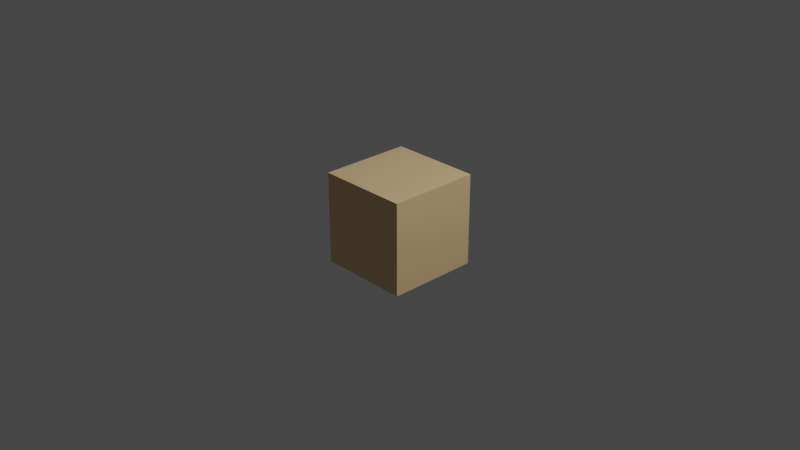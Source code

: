 # Source: Block.blend  (saved by Blender 3.4.6; exported with 4.5.12 LTS)
import bpy
from mathutils import Matrix  # noqa: F401  (used for matrix-valued properties, if any)

bpy.ops.wm.read_factory_settings(use_empty=True)
scene = bpy.context.scene
scene.name = 'Scene'

# ---- collections
col_collection = bpy.data.collections.new('Collection'); scene.collection.children.link(col_collection)

# ---- materials (node trees are filled in below, after node groups)
mat_material = bpy.data.materials.new('Material')
mat_material.alpha_threshold = 0.0
mat_material.use_transparent_shadow = False
mat_material.roughness = 0.5
mat_material.line_color = (0.0, 0.0, 0.0, 1.0)

# ---- material node trees
mat_material.use_nodes = True; mat_material.node_tree.nodes.clear()
_N = mat_material.node_tree.nodes; _L = mat_material.node_tree.links
n0 = _N.new('ShaderNodeOutputMaterial'); n0.name = 'Material Output'; n0.location = (300, 300)
n1 = _N.new('ShaderNodeBsdfPrincipled'); n1.name = 'Principled BSDF'; n1.location = (10, 300)
n1.distribution = 'GGX'
n1.subsurface_method = 'RANDOM_WALK_SKIN'
n1.inputs[0].default_value = (0.8, 0.5623, 0.293, 1.0)
n1.inputs[3].default_value = 1.45
n1.inputs[27].default_value = (0.0, 0.0, 0.0, 1.0)
n1.inputs[28].default_value = 1.0
_L.new(n1.outputs[0], n0.inputs[0])
n0.is_active_output = True

# ---- world
world_world = bpy.data.worlds.new('World'); scene.world = world_world
world_world.use_nodes = True; world_world.node_tree.nodes.clear()
_N = world_world.node_tree.nodes; _L = world_world.node_tree.links
n0 = _N.new('ShaderNodeOutputWorld'); n0.name = 'World Output'; n0.location = (300, 300)
n1 = _N.new('ShaderNodeBackground'); n1.name = 'Background'; n1.location = (10, 300)
n1.inputs[0].default_value = (0.05088, 0.05088, 0.05088, 1.0)
_L.new(n1.outputs[0], n0.inputs[0])
n0.is_active_output = True
world_world.color = (0.05088, 0.05088, 0.05088)
world_world.use_sun_shadow = False
world_world.sun_shadow_jitter_overblur = 0.0

# ---- cameras
cam_camera = bpy.data.cameras.new('Camera')
cam_camera.clip_end = 100.0
cam_camera.ortho_scale = 7.314

# ---- lights
light_light = bpy.data.lights.new('Light', 'POINT')
light_light.transmission_factor = 0.0
light_light.energy = 1000.0
light_light.shadow_soft_size = 0.1
light_light.shadow_maximum_resolution = 0.006
light_light.use_absolute_resolution = True

# ---- meshes
me_cube = bpy.data.meshes.new('Cube')
me_cube.from_pydata([(1.0, 1.0, 1.0), (1.0, 1.0, -1.0), (1.0, -1.0, 1.0), (1.0, -1.0, -1.0), (-1.0, 1.0, 1.0), (-1.0, 1.0, -1.0), (-1.0, -1.0, 1.0), (-1.0, -1.0, -1.0)], [], [(0, 4, 6, 2), (3, 2, 6, 7), (7, 6, 4, 5), (5, 1, 3, 7), (1, 0, 2, 3), (5, 4, 0, 1)])
_uv = me_cube.uv_layers.new(name='UVMap')
_uv.uv.foreach_set('vector', [0.625, 0.5, 0.875, 0.5, 0.875, 0.75, 0.625, 0.75, 0.375, 0.75, 0.625, 0.75, 0.625, 1.0, 0.375, 1.0, 0.375, 0.0, 0.625, 0.0, 0.625, 0.25, 0.375, 0.25, 0.125, 0.5, 0.375, 0.5, 0.375, 0.75, 0.125, 0.75, 0.375, 0.5, 0.625, 0.5, 0.625, 0.75, 0.375, 0.75, 0.375, 0.25, 0.625, 0.25, 0.625, 0.5, 0.375, 0.5])
me_cube.materials.append(mat_material)
me_cube.use_mirror_vertex_groups = False
me_cube.update()

# ---- objects
ob_cube = bpy.data.objects.new('Cube', me_cube)
ob_light = bpy.data.objects.new('Light', light_light)
ob_camera = bpy.data.objects.new('Camera', cam_camera)

# ---- transforms, parenting, visibility, modifiers, constraints
ob_cube.location = (0.0, 0.0, 0.0)
ob_cube.scale = (0.5, 0.5, 0.5)
ob_cube.lock_rotations_4d = False
ob_cube.empty_display_type = 'ARROWS'
ob_cube.lineart.crease_threshold = 0.0
ob_light.location = (4.076, 1.005, 5.904)
ob_light.rotation_euler = (0.6503, 0.05522, 1.866)
ob_light.lock_rotations_4d = False
ob_light.empty_display_type = 'ARROWS'
ob_light.color = (0.0, 0.0, 0.0, 0.0)
ob_light.lineart.crease_threshold = 0.0
ob_camera.location = (7.359, -6.926, 4.958)
ob_camera.rotation_euler = (1.109, 0.0, 0.8149)
ob_camera.lock_rotations_4d = False
ob_camera.empty_display_type = 'ARROWS'
ob_camera.color = (0.0, 0.0, 0.0, 0.0)
ob_camera.display_type = 'WIRE'
ob_camera.lineart.crease_threshold = 0.0

# ---- collection membership
col_collection.objects.link(ob_cube)
col_collection.objects.link(ob_light)
col_collection.objects.link(ob_camera)

# ---- scene / render settings (as saved in the file)
scene.camera = ob_camera
scene.frame_start = 1; scene.frame_end = 250; scene.frame_set(1)
scene.render.engine = 'BLENDER_EEVEE_NEXT'
scene.cycles.sampling_pattern = 'TABULATED_SOBOL'
scene.cycles.use_light_tree = False
scene.view_settings.view_transform = 'Filmic'
bpy.context.view_layer.update()
